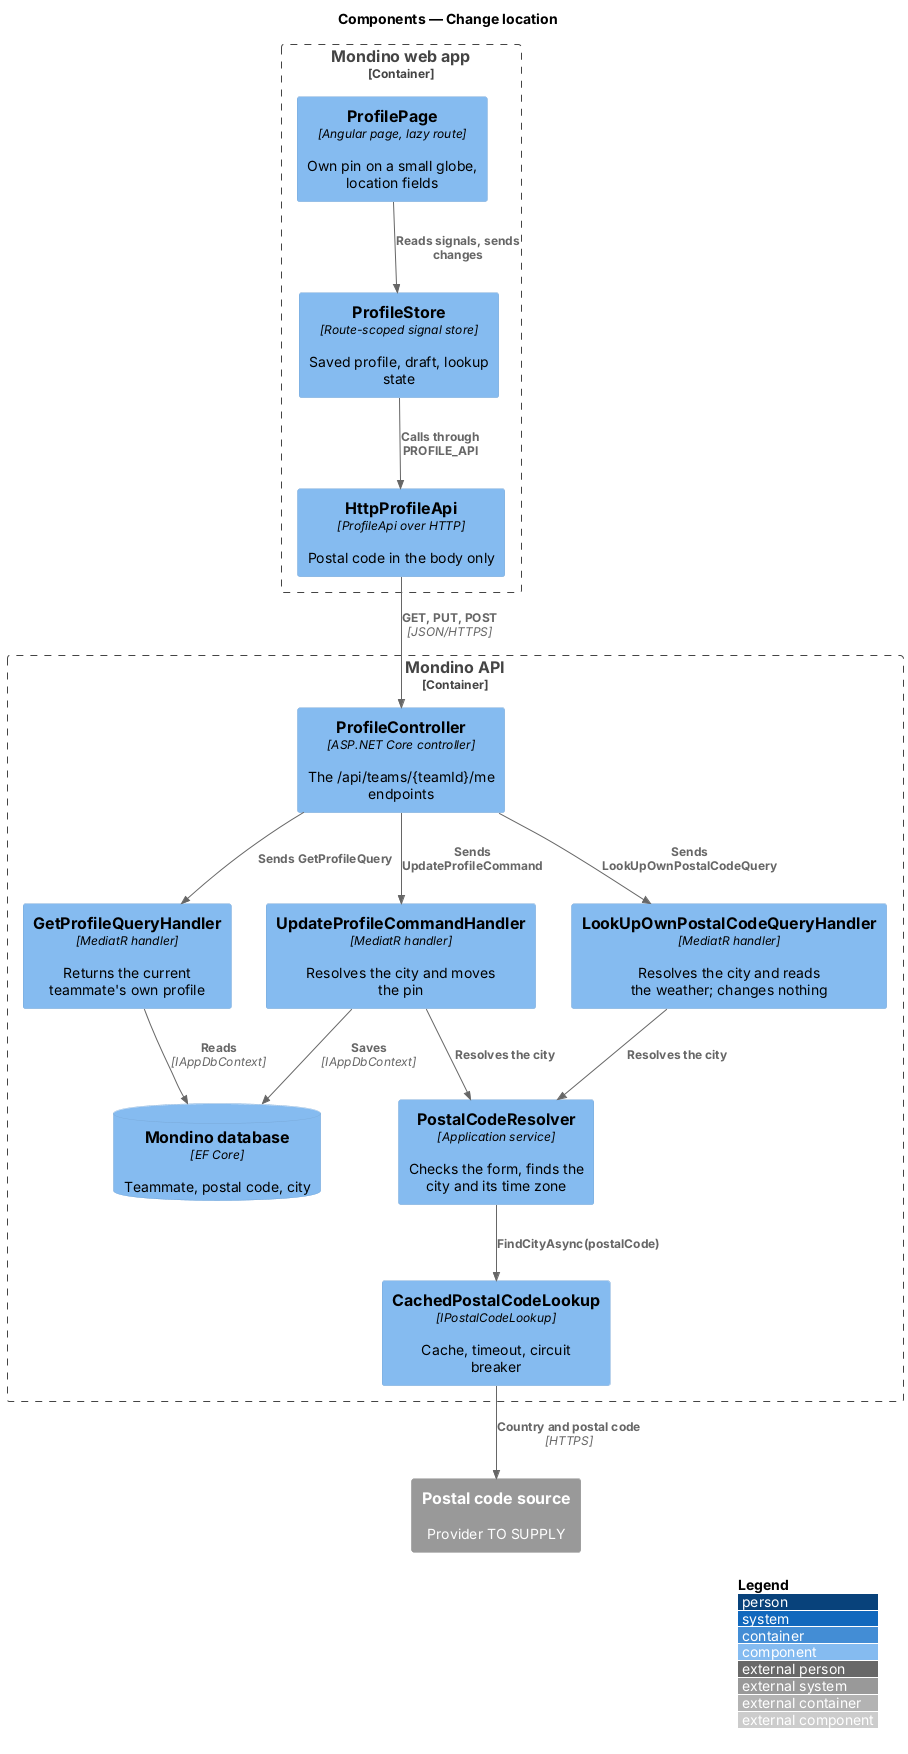

The diagram above was rendered by PlantUML. Its source (embedded in the PNG):
@startuml
!include <C4/C4_Component>
LAYOUT_WITH_LEGEND()
title Components — Change location

Container_Boundary(spa, "Mondino web app") {
  Component(page, "ProfilePage", "Angular page, lazy route", "Own pin on a small globe, location fields")
  Component(store, "ProfileStore", "Route-scoped signal store", "Saved profile, draft, lookup state")
  Component(client, "HttpProfileApi", "ProfileApi over HTTP", "Postal code in the body only")
}
Container_Boundary(api, "Mondino API") {
  Component(ctrl, "ProfileController", "ASP.NET Core controller", "The /api/teams/{teamId}/me endpoints")
  Component(get, "GetProfileQueryHandler", "MediatR handler", "Returns the current teammate's own profile")
  Component(lookup, "LookUpOwnPostalCodeQueryHandler", "MediatR handler", "Resolves the city and reads the weather; changes nothing")
  Component(update, "UpdateProfileCommandHandler", "MediatR handler", "Resolves the city and moves the pin")
  Component(resolver, "PostalCodeResolver", "Application service", "Checks the form, finds the city and its time zone")
  Component(source, "CachedPostalCodeLookup", "IPostalCodeLookup", "Cache, timeout, circuit breaker")
  ComponentDb(db, "Mondino database", "EF Core", "Teammate, postal code, city")
}
System_Ext(postal, "Postal code source", "Provider TO SUPPLY")

Rel(page, store, "Reads signals, sends changes")
Rel(store, client, "Calls through PROFILE_API")
Rel(client, ctrl, "GET, PUT, POST", "JSON/HTTPS")
Rel(ctrl, get, "Sends GetProfileQuery")
Rel(ctrl, lookup, "Sends LookUpOwnPostalCodeQuery")
Rel(ctrl, update, "Sends UpdateProfileCommand")
Rel(lookup, resolver, "Resolves the city")
Rel(update, resolver, "Resolves the city")
Rel(resolver, source, "FindCityAsync(postalCode)")
Rel(get, db, "Reads", "IAppDbContext")
Rel(update, db, "Saves", "IAppDbContext")
Rel(source, postal, "Country and postal code", "HTTPS")
@enduml